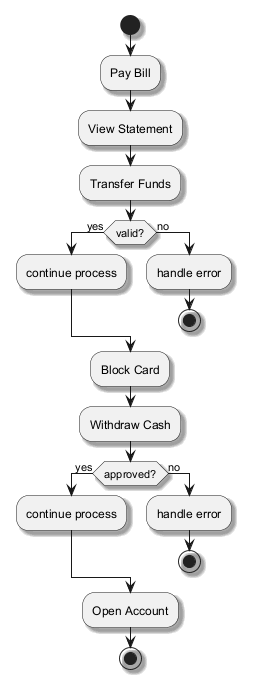

The diagram above was rendered by PlantUML. Its source (embedded in the PNG):
@startuml
skinparam backgroundColor #FFFFFF
skinparam classBackgroundColor #F1F8E9
skinparam classBorderColor #33691E
skinparam shadowing true
start
:Pay Bill;
:View Statement;
:Transfer Funds;
if (valid?) then (yes)
:continue process;
else (no)
:handle error;
stop
endif
:Block Card;
:Withdraw Cash;
if (approved?) then (yes)
:continue process;
else (no)
:handle error;
stop
endif
:Open Account;
stop
@enduml